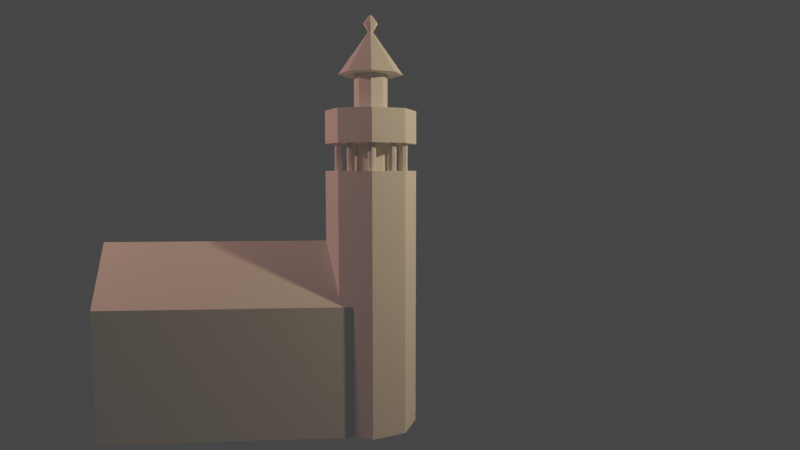 # Source: phare-5.blend  (saved by Blender 3.3.6; exported with 4.5.12 LTS)
import bpy
from mathutils import Matrix  # noqa: F401  (used for matrix-valued properties, if any)

bpy.ops.wm.read_factory_settings(use_empty=True)
scene = bpy.context.scene
scene.name = 'Scene'

# ---- collections
col_collection = bpy.data.collections.new('Collection'); scene.collection.children.link(col_collection)

# ---- world
world_world = bpy.data.worlds.new('World'); scene.world = world_world
world_world.use_nodes = True; world_world.node_tree.nodes.clear()
_N = world_world.node_tree.nodes; _L = world_world.node_tree.links
n0 = _N.new('ShaderNodeOutputWorld'); n0.name = 'World Output'; n0.location = (300, 300)
n1 = _N.new('ShaderNodeBackground'); n1.name = 'Background'; n1.location = (10, 300)
n1.inputs[0].default_value = (0.05088, 0.05088, 0.05088, 1.0)
_L.new(n1.outputs[0], n0.inputs[0])
n0.is_active_output = True
world_world.color = (0.05088, 0.05088, 0.05088)
world_world.use_sun_shadow = False
world_world.sun_shadow_jitter_overblur = 0.0

# ---- cameras
cam_camera = bpy.data.cameras.new('Camera')
cam_camera.clip_end = 100.0
cam_camera.lens = 28.0
cam_camera.ortho_scale = 7.314
cam_camera.lens_unit = 'FOV'

# ---- lights
light_light = bpy.data.lights.new('Light', 'POINT')
light_light.color = (1.0, 0.6665, 0.3595)
light_light.transmission_factor = 0.0
light_light.energy = 1000.0
light_light.shadow_soft_size = 0.1
light_light.shadow_maximum_resolution = 0.006
light_light.use_absolute_resolution = True
light_light_001 = bpy.data.lights.new('Light.001', 'POINT')
light_light_001.color = (1.0, 0.4411, 0.3402)
light_light_001.transmission_factor = 0.0
light_light_001.energy = 1000.0
light_light_001.shadow_soft_size = 0.1
light_light_001.shadow_maximum_resolution = 0.006
light_light_001.use_absolute_resolution = True

# ---- meshes
me_cylinder_002 = bpy.data.meshes.new('Cylinder.002')
me_cylinder_002.from_pydata([(0.8802, 0.1, 0.0), (0.8802, 0.1, 0.7), (0.9509, 0.07071, 0.0), (0.9509, 0.07071, 0.7), (0.9802, 0.0, 0.0), (0.9802, 0.0, 0.7), (0.9509, -0.07071, 0.0), (0.9509, -0.07071, 0.7), (0.8802, -0.1, 0.0), (0.8802, -0.1, 0.7), (0.8095, -0.07071, 0.0), (0.8095, -0.07071, 0.7), (0.7802, 0.0, 0.0), (0.7802, 0.0, 0.7), (0.8095, 0.07071, 0.0), (0.8095, 0.07071, 0.7)], [], [(0, 1, 3, 2), (2, 3, 5, 4), (4, 5, 7, 6), (6, 7, 9, 8), (8, 9, 11, 10), (10, 11, 13, 12), (3, 1, 15, 13, 11, 9, 7, 5), (12, 13, 15, 14), (14, 15, 1, 0), (0, 2, 4, 6, 8, 10, 12, 14)])
_uv = me_cylinder_002.uv_layers.new(name='UVMap')
_uv.uv.foreach_set('vector', [1.0, 0.5, 1.0, 1.0, 0.875, 1.0, 0.875, 0.5, 0.875, 0.5, 0.875, 1.0, 0.75, 1.0, 0.75, 0.5, 0.75, 0.5, 0.75, 1.0, 0.625, 1.0, 0.625, 0.5, 0.625, 0.5, 0.625, 1.0, 0.5, 1.0, 0.5, 0.5, 0.5, 0.5, 0.5, 1.0, 0.375, 1.0, 0.375, 0.5, 0.375, 0.5, 0.375, 1.0, 0.25, 1.0, 0.25, 0.5, 0.4197, 0.4197, 0.25, 0.49, 0.08029, 0.4197, 0.01, 0.25, 0.08029, 0.08029, 0.25, 0.01, 0.4197, 0.08029, 0.49, 0.25, 0.25, 0.5, 0.25, 1.0, 0.125, 1.0, 0.125, 0.5, 0.125, 0.5, 0.125, 1.0, 0.0, 1.0, 0.0, 0.5, 0.75, 0.49, 0.9197, 0.4197, 0.99, 0.25, 0.9197, 0.08029, 0.75, 0.01, 0.5803, 0.08029, 0.51, 0.25, 0.5803, 0.4197])
me_cylinder_002.update()
me_cylinder_003 = bpy.data.meshes.new('Cylinder.003')
me_cylinder_003.from_pydata([(0.0, 0.7, -2.0), (0.0, 0.7, 2.0), (0.495, 0.495, -2.0), (0.495, 0.495, 2.0), (0.7, 0.0, -2.0), (0.7, 0.0, 2.0), (0.495, -0.495, -2.0), (0.495, -0.495, 2.0), (0.0, -0.7, -2.0), (0.0, -0.7, 2.0), (-0.495, -0.495, -2.0), (-0.495, -0.495, 2.0), (-0.7, 0.0, -2.0), (-0.7, 0.0, 2.0), (-0.495, 0.495, -2.0), (-0.495, 0.495, 2.0)], [], [(0, 1, 3, 2), (2, 3, 5, 4), (4, 5, 7, 6), (6, 7, 9, 8), (8, 9, 11, 10), (10, 11, 13, 12), (3, 1, 15, 13, 11, 9, 7, 5), (12, 13, 15, 14), (14, 15, 1, 0), (0, 2, 4, 6, 8, 10, 12, 14)])
_uv = me_cylinder_003.uv_layers.new(name='UVMap')
_uv.uv.foreach_set('vector', [1.0, 0.5, 1.0, 1.0, 0.875, 1.0, 0.875, 0.5, 0.875, 0.5, 0.875, 1.0, 0.75, 1.0, 0.75, 0.5, 0.75, 0.5, 0.75, 1.0, 0.625, 1.0, 0.625, 0.5, 0.625, 0.5, 0.625, 1.0, 0.5, 1.0, 0.5, 0.5, 0.5, 0.5, 0.5, 1.0, 0.375, 1.0, 0.375, 0.5, 0.375, 0.5, 0.375, 1.0, 0.25, 1.0, 0.25, 0.5, 0.4197, 0.4197, 0.25, 0.49, 0.08029, 0.4197, 0.01, 0.25, 0.08029, 0.08029, 0.25, 0.01, 0.4197, 0.08029, 0.49, 0.25, 0.25, 0.5, 0.25, 1.0, 0.125, 1.0, 0.125, 0.5, 0.125, 0.5, 0.125, 1.0, 0.0, 1.0, 0.0, 0.5, 0.75, 0.49, 0.9197, 0.4197, 0.99, 0.25, 0.9197, 0.08029, 0.75, 0.01, 0.5803, 0.08029, 0.51, 0.25, 0.5803, 0.4197])
me_cylinder_003.update()
me_cylinder_004 = bpy.data.meshes.new('Cylinder.004')
me_cylinder_004.from_pydata([(0.0, 0.7, -2.0), (0.0, 0.7, 2.0), (0.495, 0.495, -2.0), (0.495, 0.495, 2.0), (0.7, 0.0, -2.0), (0.7, 0.0, 2.0), (0.495, -0.495, -2.0), (0.495, -0.495, 2.0), (0.0, -0.7, -2.0), (0.0, -0.7, 2.0), (-0.495, -0.495, -2.0), (-0.495, -0.495, 2.0), (-0.7, 0.0, -2.0), (-0.7, 0.0, 2.0), (-0.495, 0.495, -2.0), (-0.495, 0.495, 2.0)], [], [(0, 1, 3, 2), (2, 3, 5, 4), (4, 5, 7, 6), (6, 7, 9, 8), (8, 9, 11, 10), (10, 11, 13, 12), (3, 1, 15, 13, 11, 9, 7, 5), (12, 13, 15, 14), (14, 15, 1, 0), (0, 2, 4, 6, 8, 10, 12, 14)])
_uv = me_cylinder_004.uv_layers.new(name='UVMap')
_uv.uv.foreach_set('vector', [1.0, 0.5, 1.0, 1.0, 0.875, 1.0, 0.875, 0.5, 0.875, 0.5, 0.875, 1.0, 0.75, 1.0, 0.75, 0.5, 0.75, 0.5, 0.75, 1.0, 0.625, 1.0, 0.625, 0.5, 0.625, 0.5, 0.625, 1.0, 0.5, 1.0, 0.5, 0.5, 0.5, 0.5, 0.5, 1.0, 0.375, 1.0, 0.375, 0.5, 0.375, 0.5, 0.375, 1.0, 0.25, 1.0, 0.25, 0.5, 0.4197, 0.4197, 0.25, 0.49, 0.08029, 0.4197, 0.01, 0.25, 0.08029, 0.08029, 0.25, 0.01, 0.4197, 0.08029, 0.49, 0.25, 0.25, 0.5, 0.25, 1.0, 0.125, 1.0, 0.125, 0.5, 0.125, 0.5, 0.125, 1.0, 0.0, 1.0, 0.0, 0.5, 0.75, 0.49, 0.9197, 0.4197, 0.99, 0.25, 0.9197, 0.08029, 0.75, 0.01, 0.5803, 0.08029, 0.51, 0.25, 0.5803, 0.4197])
me_cylinder_004.update()
me_cylinder_005 = bpy.data.meshes.new('Cylinder.005')
me_cylinder_005.from_pydata([(0.0, 0.7, -2.0), (0.0, 0.7, 2.0), (0.495, 0.495, -2.0), (0.495, 0.495, 2.0), (0.7, 0.0, -2.0), (0.7, 0.0, 2.0), (0.495, -0.495, -2.0), (0.495, -0.495, 2.0), (0.0, -0.7, -2.0), (0.0, -0.7, 2.0), (-0.495, -0.495, -2.0), (-0.495, -0.495, 2.0), (-0.7, 0.0, -2.0), (-0.7, 0.0, 2.0), (-0.495, 0.495, -2.0), (-0.495, 0.495, 2.0)], [], [(0, 1, 3, 2), (2, 3, 5, 4), (4, 5, 7, 6), (6, 7, 9, 8), (8, 9, 11, 10), (10, 11, 13, 12), (3, 1, 15, 13, 11, 9, 7, 5), (12, 13, 15, 14), (14, 15, 1, 0), (0, 2, 4, 6, 8, 10, 12, 14)])
_uv = me_cylinder_005.uv_layers.new(name='UVMap')
_uv.uv.foreach_set('vector', [1.0, 0.5, 1.0, 1.0, 0.875, 1.0, 0.875, 0.5, 0.875, 0.5, 0.875, 1.0, 0.75, 1.0, 0.75, 0.5, 0.75, 0.5, 0.75, 1.0, 0.625, 1.0, 0.625, 0.5, 0.625, 0.5, 0.625, 1.0, 0.5, 1.0, 0.5, 0.5, 0.5, 0.5, 0.5, 1.0, 0.375, 1.0, 0.375, 0.5, 0.375, 0.5, 0.375, 1.0, 0.25, 1.0, 0.25, 0.5, 0.4197, 0.4197, 0.25, 0.49, 0.08029, 0.4197, 0.01, 0.25, 0.08029, 0.08029, 0.25, 0.01, 0.4197, 0.08029, 0.49, 0.25, 0.25, 0.5, 0.25, 1.0, 0.125, 1.0, 0.125, 0.5, 0.125, 0.5, 0.125, 1.0, 0.0, 1.0, 0.0, 0.5, 0.75, 0.49, 0.9197, 0.4197, 0.99, 0.25, 0.9197, 0.08029, 0.75, 0.01, 0.5803, 0.08029, 0.51, 0.25, 0.5803, 0.4197])
me_cylinder_005.update()
me_cylinder_006 = bpy.data.meshes.new('Cylinder.006')
me_cylinder_006.from_pydata([(0.0, 0.7, -2.0), (0.0, 0.05212, 2.0), (0.495, 0.495, -2.0), (0.03685, 0.03685, 2.0), (0.7, 0.0, -2.0), (0.05212, 0.0, 2.0), (0.495, -0.495, -2.0), (0.03685, -0.03685, 2.0), (0.0, -0.7, -2.0), (0.0, -0.05212, 2.0), (-0.495, -0.495, -2.0), (-0.03685, -0.03685, 2.0), (-0.7, 0.0, -2.0), (-0.05212, 0.0, 2.0), (-0.495, 0.495, -2.0), (-0.03685, 0.03685, 2.0), (0.03685, 0.03685, 2.0), (0.0, 0.05212, 2.0), (0.05212, 0.0, 2.0), (0.03685, -0.03685, 2.0), (0.0, -0.05212, 2.0), (-0.03685, -0.03685, 2.0), (-0.05212, 0.0, 2.0), (-0.03685, 0.03685, 2.0), (0.1124, 0.1124, 2.79), (-6.74e-10, 0.159, 2.79), (0.159, 0.0, 2.79), (0.1124, -0.1124, 2.79), (-6.74e-10, -0.159, 2.79), (-0.1124, -0.1124, 2.79), (-0.159, 0.0, 2.79), (-0.1124, 0.1124, 2.79), (0.02085, 0.02085, 3.546), (-1.592e-08, 0.02949, 3.546), (0.02949, 1.07e-09, 3.546), (0.02085, -0.02085, 3.546), (-1.592e-08, -0.02949, 3.546), (-0.02085, -0.02085, 3.546), (-0.02949, 1.07e-09, 3.546), (-0.02085, 0.02085, 3.546)], [], [(0, 1, 3, 2), (2, 3, 5, 4), (4, 5, 7, 6), (6, 7, 9, 8), (8, 9, 11, 10), (10, 11, 13, 12), (1, 15, 23, 17), (12, 13, 15, 14), (14, 15, 1, 0), (0, 2, 4, 6, 8, 10, 12, 14), (18, 16, 24, 26), (3, 1, 17, 16), (7, 5, 18, 19), (13, 11, 21, 22), (9, 7, 19, 20), (15, 13, 22, 23), (5, 3, 16, 18), (11, 9, 20, 21), (27, 26, 34, 35), (23, 22, 30, 31), (21, 20, 28, 29), (19, 18, 26, 27), (16, 17, 25, 24), (17, 23, 31, 25), (22, 21, 29, 30), (20, 19, 27, 28), (32, 33, 39, 38, 37, 36, 35, 34), (24, 25, 33, 32), (25, 31, 39, 33), (30, 29, 37, 38), (28, 27, 35, 36), (26, 24, 32, 34), (31, 30, 38, 39), (29, 28, 36, 37)])
_uv = me_cylinder_006.uv_layers.new(name='UVMap')
_uv.uv.foreach_set('vector', [1.0, 0.5, 1.0, 1.0, 0.875, 1.0, 0.875, 0.5, 0.875, 0.5, 0.875, 1.0, 0.75, 1.0, 0.75, 0.5, 0.75, 0.5, 0.75, 1.0, 0.625, 1.0, 0.625, 0.5, 0.625, 0.5, 0.625, 1.0, 0.5, 1.0, 0.5, 0.5, 0.5, 0.5, 0.5, 1.0, 0.375, 1.0, 0.375, 0.5, 0.375, 0.5, 0.375, 1.0, 0.25, 1.0, 0.25, 0.5, 0.0, 1.0, 0.125, 1.0, 0.125, 1.0, 0.0, 1.0, 0.25, 0.5, 0.25, 1.0, 0.125, 1.0, 0.125, 0.5, 0.125, 0.5, 0.125, 1.0, 0.0, 1.0, 0.0, 0.5, 0.75, 0.49, 0.9197, 0.4197, 0.99, 0.25, 0.9197, 0.08029, 0.75, 0.01, 0.5803, 0.08029, 0.51, 0.25, 0.5803, 0.4197, 0.75, 1.0, 0.875, 1.0, 0.875, 1.0, 0.75, 1.0, 0.875, 1.0, 1.0, 1.0, 1.0, 1.0, 0.875, 1.0, 0.625, 1.0, 0.75, 1.0, 0.75, 1.0, 0.625, 1.0, 0.25, 1.0, 0.375, 1.0, 0.375, 1.0, 0.25, 1.0, 0.5, 1.0, 0.625, 1.0, 0.625, 1.0, 0.5, 1.0, 0.125, 1.0, 0.25, 1.0, 0.25, 1.0, 0.125, 1.0, 0.75, 1.0, 0.875, 1.0, 0.875, 1.0, 0.75, 1.0, 0.375, 1.0, 0.5, 1.0, 0.5, 1.0, 0.375, 1.0, 0.625, 1.0, 0.75, 1.0, 0.75, 1.0, 0.625, 1.0, 0.125, 1.0, 0.25, 1.0, 0.25, 1.0, 0.125, 1.0, 0.375, 1.0, 0.5, 1.0, 0.5, 1.0, 0.375, 1.0, 0.625, 1.0, 0.75, 1.0, 0.75, 1.0, 0.625, 1.0, 0.875, 1.0, 1.0, 1.0, 1.0, 1.0, 0.875, 1.0, 0.0, 1.0, 0.125, 1.0, 0.125, 1.0, 0.0, 1.0, 0.25, 1.0, 0.375, 1.0, 0.375, 1.0, 0.25, 1.0, 0.5, 1.0, 0.625, 1.0, 0.625, 1.0, 0.5, 1.0, 0.4197, 0.4197, 0.25, 0.49, 0.08029, 0.4197, 0.01, 0.25, 0.08029, 0.08029, 0.25, 0.01, 0.4197, 0.08029, 0.49, 0.25, 0.875, 1.0, 1.0, 1.0, 1.0, 1.0, 0.875, 1.0, 0.0, 1.0, 0.125, 1.0, 0.125, 1.0, 0.0, 1.0, 0.25, 1.0, 0.375, 1.0, 0.375, 1.0, 0.25, 1.0, 0.5, 1.0, 0.625, 1.0, 0.625, 1.0, 0.5, 1.0, 0.75, 1.0, 0.875, 1.0, 0.875, 1.0, 0.75, 1.0, 0.125, 1.0, 0.25, 1.0, 0.25, 1.0, 0.125, 1.0, 0.375, 1.0, 0.5, 1.0, 0.5, 1.0, 0.375, 1.0])
me_cylinder_006.update()
me_cube_002 = bpy.data.meshes.new('Cube.002')
me_cube_002.from_pydata([(-1.0, -1.0, -1.0), (-1.0, -1.0, 1.0), (-1.0, 1.0, -1.0), (-1.0, 1.0, 1.0), (1.0, -1.0, -1.0), (1.0, -1.0, 1.0), (1.0, 1.0, -1.0), (1.0, 1.0, 1.0), (0.0, -1.0, 1.932), (0.0, 1.0, 1.932)], [], [(0, 1, 3, 2), (2, 3, 7, 6), (6, 7, 5, 4), (4, 5, 1, 0), (2, 6, 4, 0), (5, 7, 9, 8), (3, 1, 8, 9), (1, 5, 8), (7, 3, 9)])
_uv = me_cube_002.uv_layers.new(name='UVMap')
_uv.uv.foreach_set('vector', [0.375, 0.0, 0.625, 0.0, 0.625, 0.25, 0.375, 0.25, 0.375, 0.25, 0.625, 0.25, 0.625, 0.5, 0.375, 0.5, 0.375, 0.5, 0.625, 0.5, 0.625, 0.75, 0.375, 0.75, 0.375, 0.75, 0.625, 0.75, 0.625, 1.0, 0.375, 1.0, 0.125, 0.5, 0.375, 0.5, 0.375, 0.75, 0.125, 0.75, 0.625, 0.75, 0.625, 0.5, 0.625, 0.5, 0.625, 0.75, 0.625, 0.25, 0.625, 0.0, 0.625, 0.0, 0.625, 0.25, 0.625, 1.0, 0.625, 0.75, 0.625, 1.0, 0.625, 0.5, 0.625, 0.25, 0.625, 0.5])
me_cube_002.update()

# ---- objects
ob_light = bpy.data.objects.new('Light', light_light)
ob_camera = bpy.data.objects.new('Camera', cam_camera)
ob_cylinder = bpy.data.objects.new('Cylinder', me_cylinder_002)
ob_empty = bpy.data.objects.new('Empty', None)
ob_empty_001 = bpy.data.objects.new('Empty.001', None)
ob_cylinder_001 = bpy.data.objects.new('Cylinder.001', me_cylinder_003)
ob_cylinder_002 = bpy.data.objects.new('Cylinder.002', me_cylinder_004)
ob_cylinder_003 = bpy.data.objects.new('Cylinder.003', me_cylinder_005)
ob_cylinder_004 = bpy.data.objects.new('Cylinder.004', me_cylinder_006)
ob_cube = bpy.data.objects.new('Cube', me_cube_002)
ob_light_001 = bpy.data.objects.new('Light.001', light_light_001)

# ---- transforms, parenting, visibility, modifiers, constraints
ob_light.parent = ob_empty_001
ob_light.location = (4.076, 10.55, 5.036)
ob_light.rotation_euler = (0.6503, 0.05522, 1.866)
ob_light.lock_rotations_4d = False
ob_light.empty_display_type = 'ARROWS'
ob_light.color = (0.0, 0.0, 0.0, 0.0)
ob_light.lineart.crease_threshold = 0.0
ob_camera.parent = ob_empty_001
ob_camera.location = (16.33, -0.383, 0.0)
ob_camera.rotation_euler = (1.484, 0.0, 1.501)
ob_camera.lock_rotations_4d = False
ob_camera.empty_display_type = 'ARROWS'
ob_camera.color = (0.0, 0.0, 0.0, 0.0)
ob_camera.display_type = 'WIRE'
ob_camera.lineart.crease_threshold = 0.0
ob_cylinder.parent = ob_empty_001
ob_cylinder.location = (-1.49e-08, 0.0, 0.0)
_m = ob_cylinder.modifiers.new('Array', 'ARRAY')
_m.count = 10
_m.use_relative_offset = False
_m.use_object_offset = True
_m.offset_object = ob_empty
ob_empty.parent = ob_empty_001
ob_empty.location = (0.0, 0.0, 0.0)
ob_empty.rotation_euler = (0.0, 0.0, 0.6283)
ob_empty.empty_display_type = 'ARROWS'
ob_empty_001.location = (0.0, 0.0, 4.0)
ob_empty_001.scale = (0.5929, 0.5929, 0.5929)
ob_empty_001.empty_display_type = 'SINGLE_ARROW'
ob_cylinder_001.location = (0.0, 0.0, 2.0)
ob_cylinder_002.location = (0.0, 0.0, 4.663)
ob_cylinder_002.scale = (1.0, 1.0, 0.1255)
ob_cylinder_003.location = (0.0, 0.0, 4.729)
ob_cylinder_003.scale = (0.3656, 0.3656, 0.3656)
ob_cylinder_004.location = (0.0, 0.0, 5.781)
ob_cylinder_004.scale = (0.7087, 0.7087, 0.1592)
ob_cube.location = (1.281e-16, -2.176, 0.9885)
ob_cube.scale = (0.5837, 1.883, 1.0)
ob_light_001.parent = ob_empty_001
ob_light_001.location = (0.8689, -15.03, 6.74)
ob_light_001.rotation_euler = (0.6503, 0.05522, 1.866)
ob_light_001.lock_rotations_4d = False
ob_light_001.empty_display_type = 'ARROWS'
ob_light_001.color = (0.0, 0.0, 0.0, 0.0)
ob_light_001.lineart.crease_threshold = 0.0

# ---- collection membership
col_collection.objects.link(ob_light)
col_collection.objects.link(ob_camera)
col_collection.objects.link(ob_cylinder)
col_collection.objects.link(ob_empty)
col_collection.objects.link(ob_empty_001)
col_collection.objects.link(ob_cylinder_001)
col_collection.objects.link(ob_cylinder_002)
col_collection.objects.link(ob_cylinder_003)
col_collection.objects.link(ob_cylinder_004)
col_collection.objects.link(ob_cube)
col_collection.objects.link(ob_light_001)

# ---- scene / render settings (as saved in the file)
scene.camera = ob_camera
scene.frame_start = 1; scene.frame_end = 250; scene.frame_set(0)
scene.render.engine = 'BLENDER_EEVEE_NEXT'
scene.cycles.sampling_pattern = 'TABULATED_SOBOL'
scene.cycles.use_light_tree = False
scene.view_settings.view_transform = 'Filmic'
bpy.context.view_layer.update()

